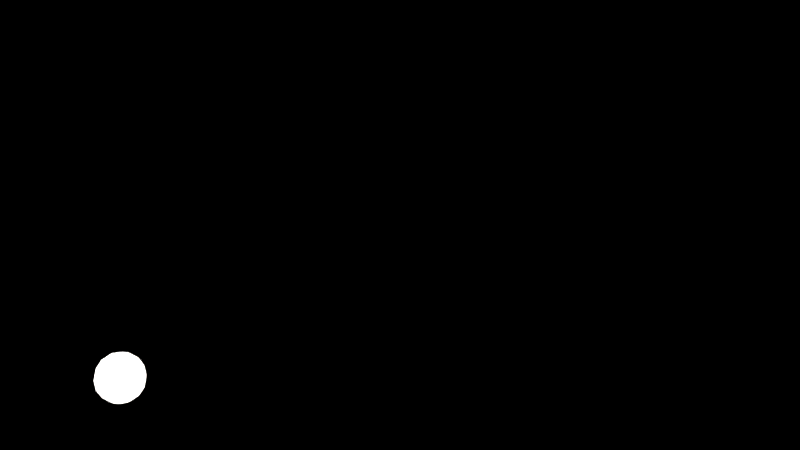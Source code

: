 # Source: Mystic_Ball.blend  (saved by Blender 2.71.0; exported with 4.5.12 LTS)
import bpy
from mathutils import Matrix  # noqa: F401  (used for matrix-valued properties, if any)

bpy.ops.wm.read_factory_settings(use_empty=True)
scene = bpy.context.scene
scene.name = 'Scene'

# ---- collections
col_collection_1 = bpy.data.collections.new('Collection 1'); scene.collection.children.link(col_collection_1)

# ---- materials (node trees are filled in below, after node groups)
mat_smoke_domain_material = bpy.data.materials.new('Smoke Domain Material')
mat_smoke_domain_material.alpha_threshold = 0.0
mat_smoke_domain_material.roughness = 0.5
mat_smoke_domain_material.line_color = (0.0, 0.0, 0.0, 1.0)

# ---- material node trees
mat_smoke_domain_material.use_nodes = True; mat_smoke_domain_material.node_tree.nodes.clear()
_N = mat_smoke_domain_material.node_tree.nodes; _L = mat_smoke_domain_material.node_tree.links
n0 = _N.new('ShaderNodeVolumeAbsorption'); n0.name = 'Volume Absorption'; n0.location = (-63, 225)
n1 = _N.new('ShaderNodeOutputMaterial'); n1.name = 'Material Output'; n1.location = (602, 303)
n2 = _N.new('ShaderNodeAddShader'); n2.name = 'Add Shader.001'; n2.location = (346, 133)
n3 = _N.new('ShaderNodeAddShader'); n3.name = 'Add Shader'; n3.location = (159, 240)
n4 = _N.new('ShaderNodeEmission'); n4.name = 'Emission'; n4.location = (-63, 75)
n5 = _N.new('ShaderNodeAttribute'); n5.name = 'Attribute.001'; n5.location = (-598, -21)
n5.attribute_name = 'flame'
n6 = _N.new('ShaderNodeVolumeScatter'); n6.name = 'Volume Scatter'; n6.location = (-60, 375)
n6.width = 140
n7 = _N.new('ShaderNodeAttribute'); n7.name = 'Attribute'; n7.location = (-647, 397)
n7.attribute_name = 'density'
n8 = _N.new('ShaderNodeBrightContrast'); n8.name = 'Bright/Contrast'; n8.location = (-482, 394)
n9 = _N.new('ShaderNodeMath'); n9.name = 'Math'; n9.location = (-296, 401)
n9.operation = 'MULTIPLY'
n9.inputs[1].default_value = 0.2
n10 = _N.new('ShaderNodeValToRGB'); n10.name = 'ColorRamp'; n10.location = (-423, 196)
while len(n10.color_ramp.elements) > 1: n10.color_ramp.elements.remove(n10.color_ramp.elements[-1])
n10.color_ramp.elements[0].position = 0.0; n10.color_ramp.elements[0].color = (0.01488, 0.04431, 1.0, 1.0)
_e = n10.color_ramp.elements.new(0.2955); _e.color = (0.0161, 1.0, 0.5569, 0.0)
_e = n10.color_ramp.elements.new(0.5727); _e.color = (0.2923, 0.02733, 1.0, 0.5)
_e = n10.color_ramp.elements.new(1.0); _e.color = (0.2006, 0.6029, 0.7784, 0.45)
_L.new(n6.outputs[0], n3.inputs[0])
_L.new(n3.outputs[0], n2.inputs[0])
_L.new(n0.outputs[0], n3.inputs[1])
_L.new(n2.outputs[0], n1.inputs[1])
_L.new(n4.outputs[0], n2.inputs[1])
_L.new(n5.outputs[2], n4.inputs[1])
_L.new(n10.outputs[0], n4.inputs[0])
_L.new(n5.outputs[2], n10.inputs[0])
_L.new(n7.outputs[2], n8.inputs[0])
_L.new(n8.outputs[0], n9.inputs[0])
_L.new(n9.outputs[0], n6.inputs[1])
_L.new(n9.outputs[0], n0.inputs[1])
n1.is_active_output = True

# ---- world
world_world = bpy.data.worlds.new('World'); scene.world = world_world
world_world.color = (0.0, 0.0, 0.0)
world_world.use_sun_shadow = False
world_world.sun_shadow_jitter_overblur = 0.0
world_world.cycles.sampling_method = 'MANUAL'
world_world.cycles.sample_map_resolution = 256

# ---- cameras
cam_camera = bpy.data.cameras.new('Camera')
cam_camera.clip_end = 100.0
cam_camera.lens = 35.0
cam_camera.sensor_width = 32.0
cam_camera.sensor_height = 18.0
cam_camera.dof.focus_distance = 0.0

# ---- lights
light_hemi_004 = bpy.data.lights.new('Hemi.004', 'SUN')
light_hemi_004.color = (1.0, 0.9411, 0.8591)
light_hemi_004.transmission_factor = 0.0
light_hemi_004.angle = 0.1993
light_hemi_004.energy = 6.0
light_hemi_004.shadow_buffer_clip_start = 0.5
light_hemi_004.shadow_soft_size = 0.1
light_hemi_004.shadow_cascade_max_distance = 1000.0
light_hemi_004.cycles.use_multiple_importance_sampling = False
light_hemi_003 = bpy.data.lights.new('Hemi.003', 'SUN')
light_hemi_003.color = (1.0, 0.9411, 0.8591)
light_hemi_003.transmission_factor = 0.0
light_hemi_003.angle = 0.1993
light_hemi_003.energy = 12.0
light_hemi_003.shadow_buffer_clip_start = 0.5
light_hemi_003.shadow_soft_size = 0.1
light_hemi_003.shadow_cascade_max_distance = 1000.0
light_hemi_003.cycles.use_multiple_importance_sampling = False
light_hemi_002 = bpy.data.lights.new('Hemi.002', 'SUN')
light_hemi_002.color = (1.0, 0.9629, 0.9468)
light_hemi_002.transmission_factor = 0.0
light_hemi_002.angle = 0.1993
light_hemi_002.energy = 12.0
light_hemi_002.shadow_buffer_clip_start = 0.5
light_hemi_002.shadow_soft_size = 0.1
light_hemi_002.shadow_cascade_max_distance = 1000.0
light_hemi_002.cycles.use_multiple_importance_sampling = False
light_hemi_001 = bpy.data.lights.new('Hemi.001', 'SUN')
light_hemi_001.color = (1.0, 0.9629, 0.9468)
light_hemi_001.transmission_factor = 0.0
light_hemi_001.angle = 0.1993
light_hemi_001.energy = 12.0
light_hemi_001.shadow_buffer_clip_start = 0.5
light_hemi_001.shadow_soft_size = 0.1
light_hemi_001.shadow_cascade_max_distance = 1000.0
light_hemi_001.cycles.use_multiple_importance_sampling = False
light_hemi = bpy.data.lights.new('Hemi', 'SUN')
light_hemi.color = (1.0, 0.9411, 0.8591)
light_hemi.transmission_factor = 0.0
light_hemi.angle = 0.1993
light_hemi.energy = 12.0
light_hemi.shadow_buffer_clip_start = 0.5
light_hemi.shadow_soft_size = 0.1
light_hemi.shadow_cascade_max_distance = 1000.0
light_hemi.cycles.use_multiple_importance_sampling = False

# ---- meshes
me_sphere = bpy.data.meshes.new('Sphere')
me_sphere.from_pydata([(-0.3827, 0.0, 0.9239), (-0.7071, 0.0, 0.7071), (-0.9239, 0.0, 0.3827), (-1.0, 0.0, -4.371e-08), (-0.9239, 0.0, -0.3827), (-0.7071, 0.0, -0.7071), (-0.3827, 0.0, -0.9239), (-0.3314, 0.1913, 0.9239), (-0.6124, 0.3536, 0.7071), (-0.8001, 0.4619, 0.3827), (-0.866, 0.5, -4.371e-08), (-0.8001, 0.4619, -0.3827), (-0.6124, 0.3536, -0.7071), (-0.3314, 0.1913, -0.9239), (-1.51e-07, 0.0, -1.0), (-0.1913, 0.3314, 0.9239), (-0.3536, 0.6124, 0.7071), (-0.4619, 0.8001, 0.3827), (-0.5, 0.866, -4.371e-08), (-0.4619, 0.8001, -0.3827), (-0.3536, 0.6124, -0.7071), (-0.1913, 0.3314, -0.9239), (-1.543e-07, 0.3827, 0.9239), (-1.394e-07, 0.7071, 0.7071), (-1.096e-07, 0.9239, 0.3827), (-1.394e-07, 1.0, -4.371e-08), (-1.096e-07, 0.9239, -0.3827), (-1.394e-07, 0.7071, -0.7071), (-1.543e-07, 0.3827, -0.9239), (0.1913, 0.3314, 0.9239), (0.3536, 0.6124, 0.7071), (0.4619, 0.8001, 0.3827), (0.5, 0.866, -4.371e-08), (0.4619, 0.8001, -0.3827), (0.3536, 0.6124, -0.7071), (0.1913, 0.3314, -0.9239), (-2.818e-07, -7.55e-08, 1.0), (0.3314, 0.1913, 0.9239), (0.6124, 0.3536, 0.7071), (0.8001, 0.4619, 0.3827), (0.866, 0.5, -4.371e-08), (0.8001, 0.4619, -0.3827), (0.6124, 0.3536, -0.7071), (0.3314, 0.1913, -0.9239), (0.3827, -9.921e-10, 0.9239), (0.7071, -4.57e-08, 0.7071), (0.9239, -4.57e-08, 0.3827), (1.0, -4.57e-08, -4.371e-08), (0.9239, -4.57e-08, -0.3827), (0.7071, -4.57e-08, -0.7071), (0.3827, -1.589e-08, -0.9239), (0.3314, -0.1913, 0.9239), (0.6124, -0.3536, 0.7071), (0.8001, -0.4619, 0.3827), (0.866, -0.5, -4.371e-08), (0.8001, -0.4619, -0.3827), (0.6124, -0.3536, -0.7071), (0.3314, -0.1913, -0.9239), (0.1913, -0.3314, 0.9239), (0.3536, -0.6124, 0.7071), (0.4619, -0.8001, 0.3827), (0.5, -0.866, -4.371e-08), (0.4619, -0.8001, -0.3827), (0.3536, -0.6124, -0.7071), (0.1913, -0.3314, -0.9239), (-1.692e-07, -0.3827, 0.9239), (-2.288e-07, -0.7071, 0.7071), (-1.99e-07, -0.9239, 0.3827), (-2.288e-07, -1.0, -4.371e-08), (-1.99e-07, -0.9239, -0.3827), (-2.288e-07, -0.7071, -0.7071), (-1.692e-07, -0.3827, -0.9239), (-0.1913, -0.3314, 0.9239), (-0.3536, -0.6124, 0.7071), (-0.4619, -0.8001, 0.3827), (-0.5, -0.866, -4.371e-08), (-0.4619, -0.8001, -0.3827), (-0.3536, -0.6124, -0.7071), (-0.1913, -0.3314, -0.9239), (-0.3314, -0.1913, 0.9239), (-0.6124, -0.3536, 0.7071), (-0.8001, -0.4619, 0.3827), (-0.866, -0.5, -4.371e-08), (-0.8001, -0.4619, -0.3827), (-0.6124, -0.3536, -0.7071), (-0.3314, -0.1913, -0.9239)], [], [(6, 5, 12, 13), (5, 4, 11, 12), (4, 3, 10, 11), (3, 2, 9, 10), (2, 1, 8, 9), (1, 0, 7, 8), (13, 12, 20, 21), (12, 11, 19, 20), (11, 10, 18, 19), (10, 9, 17, 18), (9, 8, 16, 17), (8, 7, 15, 16), (21, 20, 27, 28), (20, 19, 26, 27), (19, 18, 25, 26), (18, 17, 24, 25), (17, 16, 23, 24), (16, 15, 22, 23), (28, 27, 34, 35), (27, 26, 33, 34), (26, 25, 32, 33), (25, 24, 31, 32), (24, 23, 30, 31), (23, 22, 29, 30), (35, 34, 42, 43), (34, 33, 41, 42), (33, 32, 40, 41), (32, 31, 39, 40), (31, 30, 38, 39), (30, 29, 37, 38), (43, 42, 49, 50), (42, 41, 48, 49), (41, 40, 47, 48), (40, 39, 46, 47), (39, 38, 45, 46), (38, 37, 44, 45), (50, 49, 56, 57), (49, 48, 55, 56), (48, 47, 54, 55), (47, 46, 53, 54), (46, 45, 52, 53), (45, 44, 51, 52), (57, 56, 63, 64), (56, 55, 62, 63), (55, 54, 61, 62), (54, 53, 60, 61), (53, 52, 59, 60), (52, 51, 58, 59), (64, 63, 70, 71), (63, 62, 69, 70), (62, 61, 68, 69), (61, 60, 67, 68), (60, 59, 66, 67), (59, 58, 65, 66), (71, 70, 77, 78), (70, 69, 76, 77), (69, 68, 75, 76), (68, 67, 74, 75), (67, 66, 73, 74), (66, 65, 72, 73), (78, 77, 84, 85), (77, 76, 83, 84), (76, 75, 82, 83), (75, 74, 81, 82), (74, 73, 80, 81), (73, 72, 79, 80), (14, 6, 13), (0, 36, 7), (14, 13, 21), (7, 36, 15), (14, 21, 28), (15, 36, 22), (14, 28, 35), (22, 36, 29), (14, 35, 43), (29, 36, 37), (14, 43, 50), (37, 36, 44), (14, 50, 57), (44, 36, 51), (14, 57, 64), (51, 36, 58), (14, 64, 71), (58, 36, 65), (14, 71, 78), (65, 36, 72), (14, 78, 85), (72, 36, 79), (14, 85, 6), (85, 84, 5, 6), (84, 83, 4, 5), (83, 82, 3, 4), (82, 81, 2, 3), (81, 80, 1, 2), (80, 79, 0, 1), (79, 36, 0)])
me_sphere.polygons.foreach_set('use_smooth', [True] * 96)
me_sphere.use_remesh_preserve_volume = False
me_sphere.use_remesh_preserve_attributes = False
me_sphere.use_mirror_vertex_groups = False
me_sphere.update()
me_cube_001 = bpy.data.meshes.new('Cube.001')
me_cube_001.from_pydata([(-1.0, -1.0, 0.0), (-1.0, 1.0, 0.0), (1.0, 1.0, 0.0), (1.0, -1.0, 0.0), (-1.0, -1.0, 2.0), (-1.0, 1.0, 2.0), (1.0, 1.0, 2.0), (1.0, -1.0, 2.0)], [], [(4, 5, 1, 0), (5, 6, 2, 1), (6, 7, 3, 2), (7, 4, 0, 3), (0, 1, 2, 3), (7, 6, 5, 4)])
me_cube_001.materials.append(mat_smoke_domain_material)
me_cube_001.use_remesh_preserve_volume = False
me_cube_001.use_remesh_preserve_attributes = False
me_cube_001.use_mirror_vertex_groups = False
me_cube_001.update()

# ---- objects
ob_hemi_004 = bpy.data.objects.new('Hemi.004', light_hemi_004)
ob_hemi_003 = bpy.data.objects.new('Hemi.003', light_hemi_003)
ob_hemi_002 = bpy.data.objects.new('Hemi.002', light_hemi_002)
ob_hemi_001 = bpy.data.objects.new('Hemi.001', light_hemi_001)
ob_hemi = bpy.data.objects.new('Hemi', light_hemi)
ob_camera = bpy.data.objects.new('Camera', cam_camera)
ob_wind = bpy.data.objects.new('WIND', None)
ob_sphere = bpy.data.objects.new('Sphere', me_sphere)
ob_smoke_domain = bpy.data.objects.new('Smoke Domain', me_cube_001)

# ---- transforms, parenting, visibility, modifiers, constraints
ob_hemi_004.location = (24.32, -0.2539, -0.1137)
ob_hemi_004.rotation_euler = (-1.568, -0.07002, -1.571)
ob_hemi_004.lineart.crease_threshold = 0.0
ob_hemi_003.location = (0.2539, 13.85, -19.98)
ob_hemi_003.rotation_euler = (-2.529, -0.04017, 0.05736)
ob_hemi_003.lineart.crease_threshold = 0.0
ob_hemi_002.location = (-1.938e-15, -16.77, -11.74)
ob_hemi_002.rotation_euler = (-2.18, -0.05736, 3.182)
ob_hemi_002.lineart.crease_threshold = 0.0
ob_hemi_001.location = (-1.938e-15, -11.74, 16.77)
ob_hemi_001.rotation_euler = (-0.607, -0.04011, 3.084)
ob_hemi_001.lineart.crease_threshold = 0.0
ob_hemi.location = (0.2538, 20.76, 14.4)
ob_hemi.rotation_euler = (-0.956, -0.05732, -0.04023)
ob_hemi.lineart.crease_threshold = 0.0
ob_camera.location = (33.65, 10.68, 9.555)
ob_camera.rotation_euler = (1.494, -3.974e-05, 1.564)
ob_camera.lineart.crease_threshold = 0.0
ob_wind.location = (0.0, -4.349, 3.062)
ob_wind.rotation_euler = (-1.571, -2.22e-16, 2.22e-16)
ob_wind.empty_display_type = 'SINGLE_ARROW'
ob_wind.empty_image_offset = (0.0, 0.0)
ob_wind.lineart.crease_threshold = 0.0
ob_sphere.location = (0.0, 0.0, 1.0)
ob_sphere.display_type = 'WIRE'
ob_sphere.lineart.crease_threshold = 0.0
_vg = ob_sphere.vertex_groups.new(name='Smoke Emitter')
_m = ob_sphere.modifiers.new('Fluid', 'FLUID')
_m.fluid_type = 'FLOW'
_m = ob_sphere.modifiers.new('ParticleSystem 1', 'PARTICLE_SYSTEM')
ob_smoke_domain.location = (0.0, 0.0, -2.0)
ob_smoke_domain.scale = (6.0, 20.0, 15.0)
ob_smoke_domain.display_type = 'WIRE'
ob_smoke_domain.lineart.crease_threshold = 0.0
_m = ob_smoke_domain.modifiers.new('Fluid', 'FLUID')
_m.fluid_type = 'DOMAIN'

# ---- collection membership
col_collection_1.objects.link(ob_hemi_004)
col_collection_1.objects.link(ob_hemi_003)
col_collection_1.objects.link(ob_hemi_002)
col_collection_1.objects.link(ob_hemi_001)
col_collection_1.objects.link(ob_hemi)
col_collection_1.objects.link(ob_camera)
col_collection_1.objects.link(ob_wind)
col_collection_1.objects.link(ob_sphere)
col_collection_1.objects.link(ob_smoke_domain)

# ---- scene / render settings (as saved in the file)
scene.camera = ob_camera
scene.frame_start = 1; scene.frame_end = 250; scene.frame_set(48)
scene.render.engine = 'CYCLES'
scene.render.resolution_percentage = 50
scene.render.dither_intensity = 0.0
scene.render.use_motion_blur = True
scene.cycles.use_denoising = False
scene.cycles.samples = 120
scene.cycles.sampling_pattern = 'TABULATED_SOBOL'
scene.cycles.light_sampling_threshold = 0.0
scene.cycles.use_adaptive_sampling = False
scene.cycles.use_light_tree = False
scene.cycles.blur_glossy = 0.0
scene.cycles.volume_bounces = 1
scene.cycles.pixel_filter_type = 'GAUSSIAN'
scene.cycles.sample_clamp_indirect = 0.0
scene.view_settings.view_transform = 'Standard'
bpy.context.view_layer.update()
